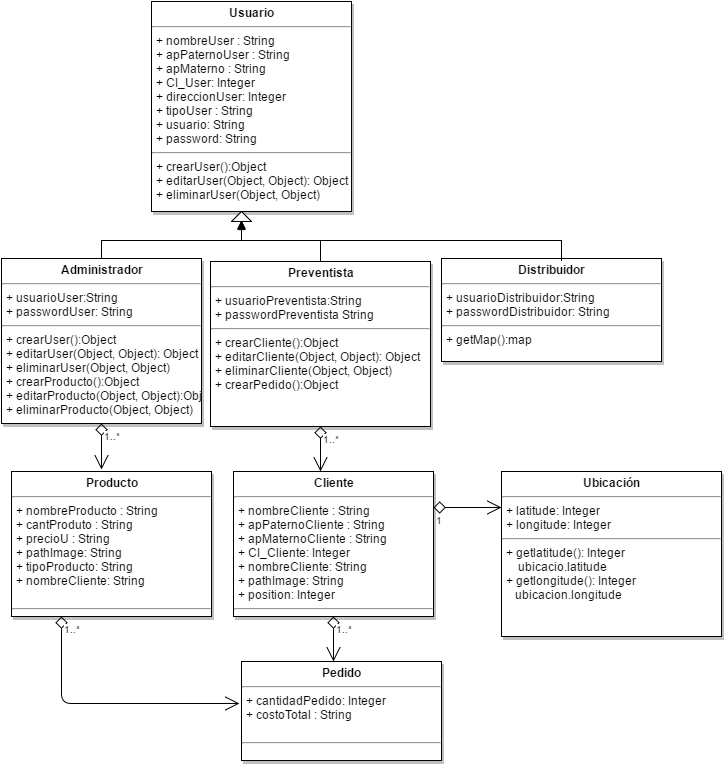

The diagram above was exported from draw.io. Its source (the exported page's mxGraphModel, read from the mxfile embedded in the PNG):
<mxGraphModel dx="815" dy="404" grid="1" gridSize="10" guides="1" tooltips="1" connect="1" arrows="1" fold="1" page="1" pageScale="1" pageWidth="826" pageHeight="1169" background="#ffffff" math="0" shadow="0">
  <root>
    <mxCell id="0" />
    <mxCell id="1" parent="0" />
    <mxCell id="2" value="&lt;p style=&quot;margin: 0px ; margin-top: 4px ; text-align: center&quot;&gt;&lt;b&gt;Usuario&lt;/b&gt;&lt;/p&gt;&lt;hr&gt;&lt;p style=&quot;margin: 0px ; margin-left: 4px&quot;&gt;+ nombreUser : String&lt;br&gt;+ apPaternoUser : String&lt;br&gt;+ apMaterno : String&lt;/p&gt;&lt;p style=&quot;margin: 0px ; margin-left: 4px&quot;&gt;+ CI_User: Integer&lt;br&gt;+ direccionUser: Integer&lt;br&gt;+ tipoUser : String&lt;/p&gt;&lt;p style=&quot;margin: 0px ; margin-left: 4px&quot;&gt;+ usuario: String&lt;/p&gt;&lt;p style=&quot;margin: 0px ; margin-left: 4px&quot;&gt;+ password: String&lt;/p&gt;&lt;hr&gt;&lt;p style=&quot;margin: 0px ; margin-left: 4px&quot;&gt;+ crearUser():Object&lt;/p&gt;&lt;p style=&quot;margin: 0px ; margin-left: 4px&quot;&gt;+ editarUser(Object, Object): Object&lt;/p&gt;&lt;p style=&quot;margin: 0px ; margin-left: 4px&quot;&gt;+&amp;nbsp;&lt;span&gt;eliminarUser(Object, Object)&lt;/span&gt;&lt;/p&gt;" style="shadow=1;fillColor=#FFFFFF;gradientColor=none;verticalAlign=top;align=left;overflow=fill;fontSize=12;fontFamily=Helvetica;html=1" parent="1" vertex="1">
      <mxGeometry x="170" y="30" width="200" height="210" as="geometry" />
    </mxCell>
    <mxCell id="3" value="&lt;p style=&quot;margin: 0px ; margin-top: 4px ; text-align: center&quot;&gt;&lt;b&gt;Administrador&lt;/b&gt;&lt;/p&gt;&lt;hr&gt;&lt;p style=&quot;margin: 0px ; margin-left: 4px&quot;&gt;&lt;span&gt;+ usuarioUser:String&lt;/span&gt;&lt;br&gt;&lt;/p&gt;&lt;p style=&quot;margin: 0px ; margin-left: 4px&quot;&gt;+ passwordUser: String&lt;/p&gt;&lt;hr&gt;&lt;p style=&quot;margin: 0px ; margin-left: 4px&quot;&gt;+ crearUser():Object&lt;/p&gt;&lt;p style=&quot;margin: 0px ; margin-left: 4px&quot;&gt;+ editarUser(Object, Object): Object&lt;/p&gt;&lt;p style=&quot;margin: 0px ; margin-left: 4px&quot;&gt;+&amp;nbsp;&lt;span&gt;eliminarUser(Object, Object)&lt;/span&gt;&lt;/p&gt;&lt;p style=&quot;margin: 0px ; margin-left: 4px&quot;&gt;&lt;span&gt;+ crearProducto():Object&lt;/span&gt;&lt;/p&gt;&lt;p style=&quot;margin: 0px ; margin-left: 4px&quot;&gt;&lt;span&gt;+ editarProducto(Object, Object):Object&lt;/span&gt;&lt;/p&gt;&lt;p style=&quot;margin: 0px ; margin-left: 4px&quot;&gt;&lt;span&gt;+&amp;nbsp;eliminarProducto(Object, Object)&lt;/span&gt;&lt;/p&gt;" style="shadow=1;fillColor=#FFFFFF;gradientColor=none;verticalAlign=top;align=left;overflow=fill;fontSize=12;fontFamily=Helvetica;html=1" parent="1" vertex="1">
      <mxGeometry x="20" y="287" width="200" height="165" as="geometry" />
    </mxCell>
    <mxCell id="4" value="&lt;p style=&quot;margin: 0px ; margin-top: 4px ; text-align: center&quot;&gt;&lt;b&gt;Cliente&lt;/b&gt;&lt;/p&gt;&lt;hr&gt;&lt;p style=&quot;margin: 0px ; margin-left: 4px&quot;&gt;+ nombreCliente : String&lt;br&gt;+ apPaternoCliente : String&lt;br&gt;+ apMaternoCliente : String&lt;/p&gt;&lt;p style=&quot;margin: 0px ; margin-left: 4px&quot;&gt;+ CI_Cliente: Integer&lt;br&gt;+ nombreCliente: String&lt;/p&gt;&lt;p style=&quot;margin: 0px ; margin-left: 4px&quot;&gt;+ pathImage: String&lt;/p&gt;&lt;p style=&quot;margin: 0px ; margin-left: 4px&quot;&gt;+ position: Integer&lt;/p&gt;&lt;hr&gt;&lt;p style=&quot;margin: 0px ; margin-left: 4px&quot;&gt;&lt;br&gt;&lt;/p&gt;" style="shadow=1;fillColor=#FFFFFF;gradientColor=none;verticalAlign=top;align=left;overflow=fill;fontSize=12;fontFamily=Helvetica;html=1" parent="1" vertex="1">
      <mxGeometry x="252" y="500" width="200" height="145" as="geometry" />
    </mxCell>
    <mxCell id="10" value="&lt;p style=&quot;margin: 0px ; margin-top: 4px ; text-align: center&quot;&gt;&lt;b&gt;Preventista&lt;/b&gt;&lt;/p&gt;&lt;hr&gt;&lt;p style=&quot;margin: 0px ; margin-left: 4px&quot;&gt;&lt;span&gt;+ usuarioPreventista:String&lt;/span&gt;&lt;br&gt;&lt;/p&gt;&lt;p style=&quot;margin: 0px ; margin-left: 4px&quot;&gt;+ passwordPreventista String&lt;/p&gt;&lt;hr&gt;&lt;p style=&quot;margin: 0px ; margin-left: 4px&quot;&gt;+ crearCliente():Object&lt;/p&gt;&lt;p style=&quot;margin: 0px ; margin-left: 4px&quot;&gt;+ editarCliente(Object, Object): Object&lt;/p&gt;&lt;p style=&quot;margin: 0px ; margin-left: 4px&quot;&gt;+&amp;nbsp;&lt;span&gt;eliminarCliente(Object, Object)&lt;/span&gt;&lt;/p&gt;&lt;p style=&quot;margin: 0px ; margin-left: 4px&quot;&gt;&lt;span&gt;+ crearPedido():Object&lt;/span&gt;&lt;/p&gt;" style="shadow=1;fillColor=#FFFFFF;gradientColor=none;verticalAlign=top;align=left;overflow=fill;fontSize=12;fontFamily=Helvetica;html=1" parent="1" vertex="1">
      <mxGeometry x="229" y="290" width="220" height="165" as="geometry" />
    </mxCell>
    <mxCell id="11" value="&lt;p style=&quot;margin: 0px ; margin-top: 4px ; text-align: center&quot;&gt;&lt;b&gt;Pedido&lt;/b&gt;&lt;/p&gt;&lt;hr&gt;&lt;p style=&quot;margin: 0px ; margin-left: 4px&quot;&gt;+ cantidadPedido: Integer&amp;nbsp;&lt;br&gt;+ costoTotal : String&lt;br&gt;&lt;br&gt;&lt;/p&gt;&lt;hr&gt;&lt;p style=&quot;margin: 0px ; margin-left: 4px&quot;&gt;&lt;br&gt;&lt;/p&gt;" style="shadow=1;fillColor=#FFFFFF;gradientColor=none;verticalAlign=top;align=left;overflow=fill;fontSize=12;fontFamily=Helvetica;html=1" parent="1" vertex="1">
      <mxGeometry x="260" y="690" width="200" height="99" as="geometry" />
    </mxCell>
    <mxCell id="12" value="&lt;p style=&quot;margin: 0px ; margin-top: 4px ; text-align: center&quot;&gt;&lt;b&gt;Producto&lt;/b&gt;&lt;/p&gt;&lt;hr&gt;&lt;p style=&quot;margin: 0px ; margin-left: 4px&quot;&gt;+ nombreProducto : String&lt;br&gt;+ cantProduto : String&lt;br&gt;+ precioU : String&lt;/p&gt;&lt;p style=&quot;margin: 0px ; margin-left: 4px&quot;&gt;+ pathImage: String&lt;br&gt;&lt;/p&gt;&lt;p style=&quot;margin: 0px ; margin-left: 4px&quot;&gt;+ tipoProducto: String&lt;br&gt;+ nombreCliente: String&lt;/p&gt;&lt;p style=&quot;margin: 0px ; margin-left: 4px&quot;&gt;&lt;br&gt;&lt;/p&gt;&lt;hr&gt;&lt;p style=&quot;margin: 0px ; margin-left: 4px&quot;&gt;&lt;br&gt;&lt;/p&gt;" style="shadow=1;fillColor=#FFFFFF;gradientColor=none;verticalAlign=top;align=left;overflow=fill;fontSize=12;fontFamily=Helvetica;html=1" parent="1" vertex="1">
      <mxGeometry x="30" y="500" width="200" height="145" as="geometry" />
    </mxCell>
    <mxCell id="13" value="&lt;p style=&quot;margin: 0px ; margin-top: 4px ; text-align: center&quot;&gt;&lt;b&gt;Ubicación&lt;/b&gt;&lt;/p&gt;&lt;hr&gt;&lt;p style=&quot;margin: 0px ; margin-left: 4px&quot;&gt;+ latitude: Integer&lt;/p&gt;&lt;p style=&quot;margin: 0px ; margin-left: 4px&quot;&gt;+ longitude: Integer&lt;/p&gt;&lt;hr&gt;&lt;p style=&quot;margin: 0px ; margin-left: 4px&quot;&gt;+ getlatitude(): Integer&lt;/p&gt;&lt;p style=&quot;margin: 0px ; margin-left: 4px&quot;&gt;&amp;nbsp; &amp;nbsp; ubicacio.latitude&lt;/p&gt;&lt;p style=&quot;margin: 0px ; margin-left: 4px&quot;&gt;+ getlongitude(): Integer&lt;/p&gt;&lt;p style=&quot;margin: 0px ; margin-left: 4px&quot;&gt;&amp;nbsp; &amp;nbsp;ubicacion.longitude&lt;/p&gt;" style="shadow=1;fillColor=#FFFFFF;gradientColor=none;verticalAlign=top;align=left;overflow=fill;fontSize=12;fontFamily=Helvetica;html=1" parent="1" vertex="1">
      <mxGeometry x="520" y="500" width="220" height="165" as="geometry" />
    </mxCell>
    <mxCell id="14" value="&lt;p style=&quot;margin: 0px ; margin-top: 4px ; text-align: center&quot;&gt;&lt;b&gt;Distribuidor&lt;/b&gt;&lt;/p&gt;&lt;hr&gt;&lt;p style=&quot;margin: 0px ; margin-left: 4px&quot;&gt;&lt;span&gt;+ usuarioDistribuidor:String&lt;/span&gt;&lt;br&gt;&lt;/p&gt;&lt;p style=&quot;margin: 0px ; margin-left: 4px&quot;&gt;+ passwordDistribuidor: String&lt;/p&gt;&lt;hr&gt;&lt;p style=&quot;margin: 0px ; margin-left: 4px&quot;&gt;+ getMap():map&lt;/p&gt;" style="shadow=1;fillColor=#FFFFFF;gradientColor=none;verticalAlign=top;align=left;overflow=fill;fontSize=12;fontFamily=Helvetica;html=1" parent="1" vertex="1">
      <mxGeometry x="460" y="287" width="220" height="103" as="geometry" />
    </mxCell>
    <mxCell id="15" value="" style="triangle;whiteSpace=wrap;html=1;shadow=0;labelBackgroundColor=#FFFFFF;strokeColor=#000000;fillColor=#ffffff;fontFamily=Times New Roman;fontSize=14;fontColor=#FFFFFF;align=center;rotation=-90;" parent="1" vertex="1">
      <mxGeometry x="255" y="235" width="10" height="20" as="geometry" />
    </mxCell>
    <mxCell id="17" value="" style="edgeStyle=elbowEdgeStyle;elbow=vertical;rounded=0;dashed=0;endArrow=block;html=1;exitX=0.5;exitY=0;" parent="1" edge="1">
      <mxGeometry x="20.5" y="229" width="100" height="100" as="geometry">
        <mxPoint x="339" y="289" as="sourcePoint" />
        <mxPoint x="260" y="249" as="targetPoint" />
        <Array as="points" />
      </mxGeometry>
    </mxCell>
    <mxCell id="18" value="" style="edgeStyle=elbowEdgeStyle;elbow=vertical;rounded=0;dashed=0;endArrow=block;html=1;exitX=0.5;exitY=0;" parent="1" source="3" edge="1">
      <mxGeometry x="-87.5" y="230" width="100" height="100" as="geometry">
        <mxPoint x="615" y="180" as="sourcePoint" />
        <mxPoint x="260" y="250" as="targetPoint" />
        <Array as="points" />
      </mxGeometry>
    </mxCell>
    <mxCell id="20" value="" style="edgeStyle=elbowEdgeStyle;elbow=vertical;rounded=0;dashed=0;endArrow=block;html=1;" parent="1" edge="1">
      <mxGeometry x="-122.5" y="339" width="100" height="100" as="geometry">
        <mxPoint x="580" y="289" as="sourcePoint" />
        <mxPoint x="260" y="249" as="targetPoint" />
        <Array as="points" />
      </mxGeometry>
    </mxCell>
    <mxCell id="21" value="" style="endArrow=open;endSize=12;startArrow=diamond;startSize=10;startFill=0;edgeStyle=elbowEdgeStyle;sourcePerimeterSpacing=5;elbow=vertical;html=1;exitX=0.25;exitY=1;entryX=-0.01;entryY=0.424;entryPerimeter=0;" parent="1" source="12" target="11" edge="1">
      <mxGeometry x="-960" y="-13" width="100" as="geometry">
        <mxPoint x="105" y="670" as="sourcePoint" />
        <mxPoint x="170" y="670" as="targetPoint" />
        <Array as="points">
          <mxPoint x="170" y="732" />
        </Array>
      </mxGeometry>
    </mxCell>
    <mxCell id="22" value="1..*" style="resizable=0;align=left;verticalAlign=top;labelBackgroundColor=white;fontSize=10;html=1;" parent="21" connectable="0" vertex="1">
      <mxGeometry x="-1" relative="1" as="geometry" />
    </mxCell>
    <mxCell id="23" value="" style="endArrow=open;endSize=12;startArrow=diamond;startSize=10;startFill=0;edgeStyle=elbowEdgeStyle;sourcePerimeterSpacing=5;elbow=vertical;html=1;exitX=1;exitY=0.25;" parent="1" source="4" target="13" edge="1">
      <mxGeometry x="-560" y="25" width="100" as="geometry">
        <mxPoint x="480" y="683" as="sourcePoint" />
        <mxPoint x="660" y="758" as="targetPoint" />
        <Array as="points" />
      </mxGeometry>
    </mxCell>
    <mxCell id="24" value="1" style="resizable=0;align=left;verticalAlign=top;labelBackgroundColor=white;fontSize=10;html=1;" parent="23" connectable="0" vertex="1">
      <mxGeometry x="-1" relative="1" as="geometry" />
    </mxCell>
    <mxCell id="25" value="" style="endArrow=open;endSize=12;startArrow=diamond;startSize=10;startFill=0;edgeStyle=elbowEdgeStyle;sourcePerimeterSpacing=5;elbow=vertical;html=1;exitX=0.5;exitY=1;" parent="1" source="4" edge="1">
      <mxGeometry x="-676" y="149" width="100" as="geometry">
        <mxPoint x="336" y="660" as="sourcePoint" />
        <mxPoint x="352" y="690" as="targetPoint" />
        <Array as="points" />
      </mxGeometry>
    </mxCell>
    <mxCell id="26" value="1..*" style="resizable=0;align=left;verticalAlign=top;labelBackgroundColor=white;fontSize=10;html=1;" parent="25" connectable="0" vertex="1">
      <mxGeometry x="-1" relative="1" as="geometry" />
    </mxCell>
    <mxCell id="29" value="" style="endArrow=open;endSize=12;startArrow=diamond;startSize=10;startFill=0;edgeStyle=elbowEdgeStyle;sourcePerimeterSpacing=5;elbow=vertical;html=1;exitX=0.5;exitY=1;" parent="1" source="3" edge="1">
      <mxGeometry x="-786" y="-33" width="100" as="geometry">
        <mxPoint x="335" y="458" as="sourcePoint" />
        <mxPoint x="120" y="498" as="targetPoint" />
        <Array as="points" />
      </mxGeometry>
    </mxCell>
    <mxCell id="30" value="1..*" style="resizable=0;align=left;verticalAlign=top;labelBackgroundColor=white;fontSize=10;html=1;" parent="29" connectable="0" vertex="1">
      <mxGeometry x="-1" relative="1" as="geometry" />
    </mxCell>
    <mxCell id="31" value="" style="endArrow=open;endSize=12;startArrow=diamond;startSize=10;startFill=0;edgeStyle=elbowEdgeStyle;sourcePerimeterSpacing=5;elbow=vertical;html=1;exitX=0.5;exitY=1;entryX=0.435;entryY=0;entryPerimeter=0;" parent="1" source="10" target="4" edge="1">
      <mxGeometry x="-550" y="-12" width="100" as="geometry">
        <mxPoint x="462" y="499" as="sourcePoint" />
        <mxPoint x="290" y="490" as="targetPoint" />
        <Array as="points" />
      </mxGeometry>
    </mxCell>
    <mxCell id="32" value="1..*" style="resizable=0;align=left;verticalAlign=top;labelBackgroundColor=white;fontSize=10;html=1;" parent="31" connectable="0" vertex="1">
      <mxGeometry x="-1" relative="1" as="geometry" />
    </mxCell>
  </root>
</mxGraphModel>